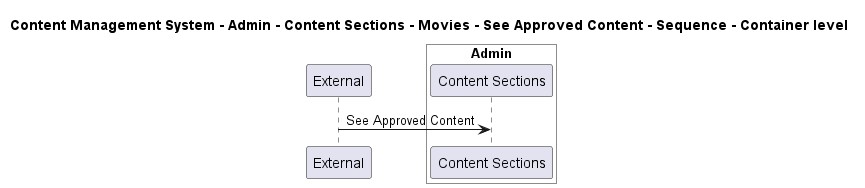

The diagram above was rendered by PlantUML. Its source (embedded in the PNG):
@startuml

title Content Management System - Admin - Content Sections - Movies - See Approved Content - Sequence - Container level

participant "External" as C4InterFlow.SoftwareSystems.ExternalSystem

box "Admin" #White
    participant "Content Sections" as ContentManagementSystem.SoftwareSystems.Admin.Containers.ContentSections
end box


C4InterFlow.SoftwareSystems.ExternalSystem -> ContentManagementSystem.SoftwareSystems.Admin.Containers.ContentSections : See Approved Content


@enduml